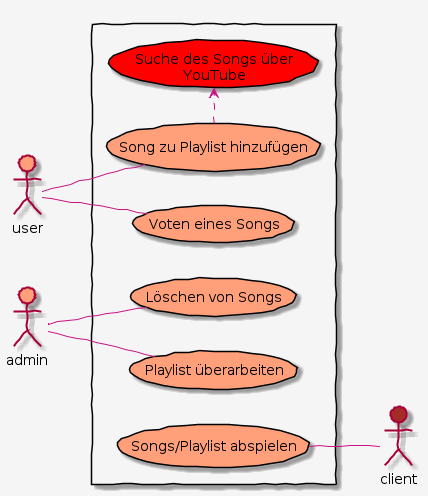

The diagram above was rendered by PlantUML. Its source (embedded in the PNG):
@startuml
skinparam handwritten true
left to right direction
actor user #LightSalmon
actor admin #LightSalmon
actor client #Brown
skinparam usecase {
    BackgroundColor LightSalmon
	BorderColor Black

	ArrowColor MediumVioletRed
	ActorBorderColor black
}

skinparam {
    Backgroundcolor WhiteSmoke
}

rectangle {
usecase (Suche des Songs über \nYouTube) as yt #Red
user -- (Voten eines Songs)
user -- (Song zu Playlist hinzufügen)
(Song zu Playlist hinzufügen).> yt
admin -- (Löschen von Songs)
admin -- (Playlist überarbeiten)
(Songs/Playlist abspielen) -- client
}
@enduml